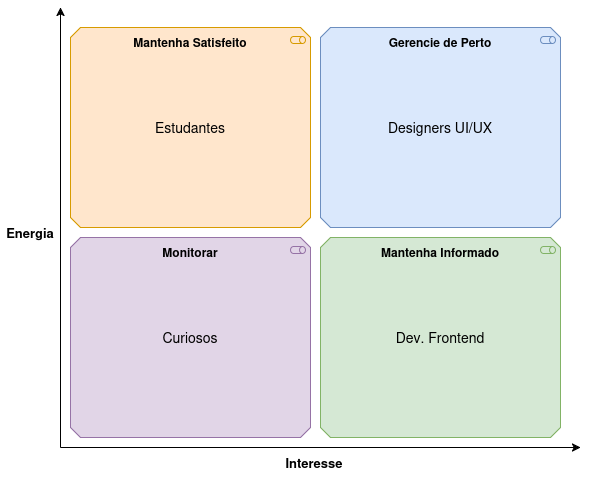

The diagram above was exported from draw.io. Its source (the exported page's mxGraphModel, read from the mxfile embedded in the PNG):
<mxGraphModel dx="1414" dy="787" grid="1" gridSize="10" guides="1" tooltips="1" connect="1" arrows="1" fold="1" page="1" pageScale="1" pageWidth="827" pageHeight="1169" math="0" shadow="0">
  <root>
    <mxCell id="0" />
    <mxCell id="1" parent="0" />
    <mxCell id="2" edge="1" parent="1" style="endArrow=classic;html=1;rounded=0;" value="">
      <mxGeometry height="50" relative="1" width="50" as="geometry">
        <mxPoint x="160" y="520" as="sourcePoint" />
        <mxPoint x="160" y="80" as="targetPoint" />
      </mxGeometry>
    </mxCell>
    <mxCell id="3" edge="1" parent="1" style="endArrow=classic;html=1;rounded=0;" value="">
      <mxGeometry height="50" relative="1" width="50" as="geometry">
        <mxPoint x="160" y="520" as="sourcePoint" />
        <mxPoint x="680" y="520" as="targetPoint" />
      </mxGeometry>
    </mxCell>
    <mxCell id="4" parent="1" style="html=1;outlineConnect=0;whiteSpace=wrap;fillColor=#e1d5e7;shape=mxgraph.archimate.motiv;motivType=stake;strokeColor=#9673a6;" value="" vertex="1">
      <mxGeometry height="200" width="240" x="170" y="310" as="geometry" />
    </mxCell>
    <mxCell id="5" parent="1" style="html=1;outlineConnect=0;whiteSpace=wrap;fillColor=#ffe6cc;shape=mxgraph.archimate.motiv;motivType=stake;strokeColor=#d79b00;" value="" vertex="1">
      <mxGeometry height="200" width="240" x="170" y="100" as="geometry" />
    </mxCell>
    <mxCell id="6" parent="1" style="html=1;outlineConnect=0;whiteSpace=wrap;fillColor=#dae8fc;shape=mxgraph.archimate.motiv;motivType=stake;strokeColor=#6c8ebf;" value="" vertex="1">
      <mxGeometry height="200" width="240" x="420" y="100" as="geometry" />
    </mxCell>
    <mxCell id="7" parent="1" style="html=1;outlineConnect=0;whiteSpace=wrap;fillColor=#d5e8d4;shape=mxgraph.archimate.motiv;motivType=stake;strokeColor=#82b366;" value="" vertex="1">
      <mxGeometry height="200" width="240" x="420" y="310" as="geometry" />
    </mxCell>
    <mxCell id="8" parent="1" style="text;html=1;whiteSpace=wrap;strokeColor=none;fillColor=none;align=center;verticalAlign=middle;rounded=0;fontStyle=1" value="Mantenha Satisfeito" vertex="1">
      <mxGeometry height="30" width="120" x="230" y="100" as="geometry" />
    </mxCell>
    <mxCell id="9" parent="1" style="text;html=1;whiteSpace=wrap;strokeColor=none;fillColor=none;align=center;verticalAlign=middle;rounded=0;fontStyle=1" value="Gerencie de Perto" vertex="1">
      <mxGeometry height="30" width="120" x="480" y="100" as="geometry" />
    </mxCell>
    <mxCell id="10" parent="1" style="text;html=1;whiteSpace=wrap;strokeColor=none;fillColor=none;align=center;verticalAlign=middle;rounded=0;fontStyle=1" value="Monitorar" vertex="1">
      <mxGeometry height="30" width="120" x="230" y="310" as="geometry" />
    </mxCell>
    <mxCell id="11" parent="1" style="text;html=1;whiteSpace=wrap;strokeColor=none;fillColor=none;align=center;verticalAlign=middle;rounded=0;fontStyle=1" value="Mantenha Informado" vertex="1">
      <mxGeometry height="30" width="120" x="480" y="310" as="geometry" />
    </mxCell>
    <mxCell id="12" parent="1" style="text;html=1;whiteSpace=wrap;strokeColor=none;fillColor=none;align=center;verticalAlign=middle;rounded=0;fontStyle=1;fontSize=13;" value="Interesse" vertex="1">
      <mxGeometry height="30" width="60" x="384" y="520" as="geometry" />
    </mxCell>
    <mxCell id="13" parent="1" style="text;html=1;whiteSpace=wrap;strokeColor=none;fillColor=none;align=center;verticalAlign=middle;rounded=0;fontStyle=1;fontSize=13;" value="Energia" vertex="1">
      <mxGeometry height="30" width="60" x="100" y="290" as="geometry" />
    </mxCell>
    <mxCell id="14" parent="1" style="text;html=1;whiteSpace=wrap;strokeColor=none;fillColor=none;align=center;verticalAlign=middle;rounded=0;fontSize=14;" value="Designers UI/UX" vertex="1">
      <mxGeometry height="30" width="130" x="475" y="185" as="geometry" />
    </mxCell>
    <mxCell id="15" parent="1" style="text;html=1;whiteSpace=wrap;strokeColor=none;fillColor=none;align=center;verticalAlign=middle;rounded=0;fontSize=14;" value="Dev. Frontend" vertex="1">
      <mxGeometry height="30" width="130" x="475" y="395" as="geometry" />
    </mxCell>
    <mxCell id="16" parent="1" style="text;html=1;whiteSpace=wrap;strokeColor=none;fillColor=none;align=center;verticalAlign=middle;rounded=0;fontSize=14;" value="Estudantes" vertex="1">
      <mxGeometry height="30" width="130" x="225" y="185" as="geometry" />
    </mxCell>
    <mxCell id="17" parent="1" style="text;html=1;whiteSpace=wrap;align=center;verticalAlign=middle;rounded=0;fontSize=14;" value="Curiosos" vertex="1">
      <mxGeometry height="30" width="130" x="225" y="395" as="geometry" />
    </mxCell>
  </root>
</mxGraphModel>